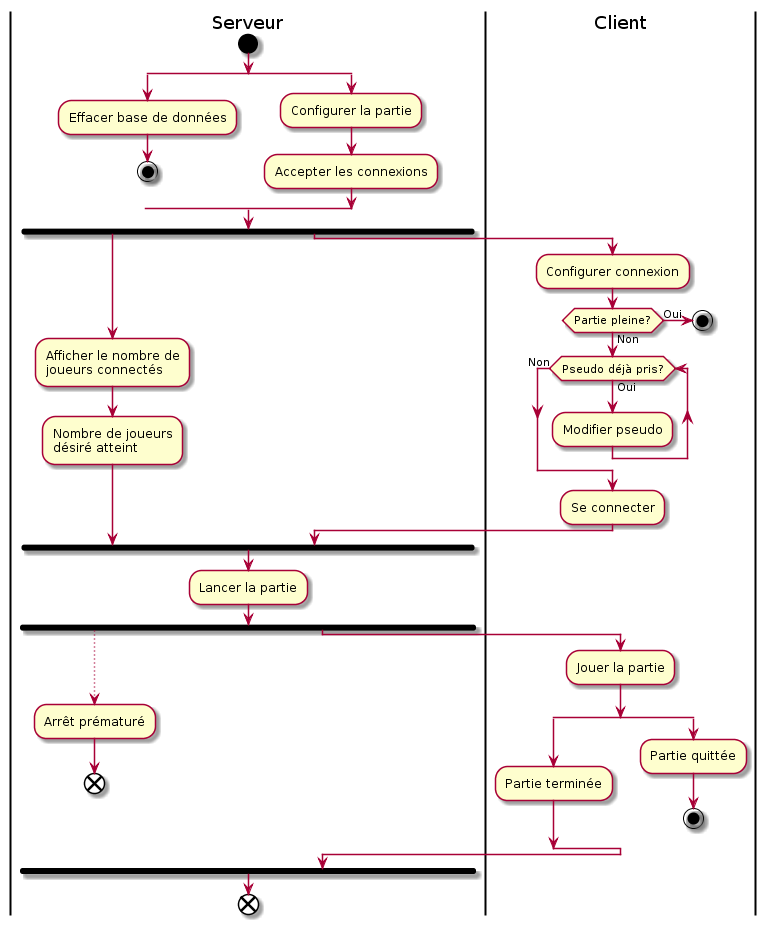

The diagram above was rendered by PlantUML. Its source (embedded in the PNG):
@startuml
|Serveur|
start
split
:Effacer base de données;
stop
split again
:Configurer la partie;
:Accepter les connexions;
end split
fork
:Afficher le nombre de
joueurs connectés;
:Nombre de joueurs
désiré atteint;
fork again
|Client|
:Configurer connexion;
if (Partie pleine?) then (Oui)
 stop
else (Non)
 while (Pseudo déjà pris?) is (Oui)
  :Modifier pseudo;
endwhile (Non)
endif
:Se connecter;
endfork
|Serveur|
:Lancer la partie;
fork
-[dotted]->
:Arrêt prématuré;
end
fork again
|Client|
:Jouer la partie;
split
:Partie terminée;
split again
:Partie quittée;
stop
end split
endfork
|Serveur|
end
@enduml